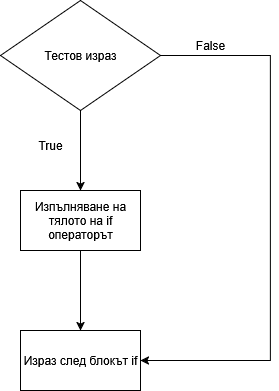

The diagram above was exported from draw.io. Its source (the exported page's mxGraphModel, read from the mxfile embedded in the PNG):
<mxGraphModel dx="975" dy="759" grid="1" gridSize="10" guides="1" tooltips="1" connect="1" arrows="1" fold="1" page="1" pageScale="1" pageWidth="1920" pageHeight="1200" math="0" shadow="0">
  <root>
    <mxCell id="0" />
    <mxCell id="1" parent="0" />
    <mxCell id="7EZp6DK7sUvV0a86K4NA-5" value="" style="edgeStyle=orthogonalEdgeStyle;rounded=0;orthogonalLoop=1;jettySize=auto;html=1;" edge="1" parent="1" source="7EZp6DK7sUvV0a86K4NA-1" target="7EZp6DK7sUvV0a86K4NA-4">
      <mxGeometry relative="1" as="geometry" />
    </mxCell>
    <mxCell id="7EZp6DK7sUvV0a86K4NA-7" style="edgeStyle=orthogonalEdgeStyle;rounded=0;orthogonalLoop=1;jettySize=auto;html=1;entryX=1;entryY=0.5;entryDx=0;entryDy=0;" edge="1" parent="1" source="7EZp6DK7sUvV0a86K4NA-1" target="7EZp6DK7sUvV0a86K4NA-2">
      <mxGeometry relative="1" as="geometry">
        <Array as="points">
          <mxPoint x="590" y="265" />
          <mxPoint x="590" y="570" />
        </Array>
      </mxGeometry>
    </mxCell>
    <mxCell id="7EZp6DK7sUvV0a86K4NA-1" value="Тестов израз" style="rhombus;whiteSpace=wrap;html=1;" vertex="1" parent="1">
      <mxGeometry x="320" y="210" width="160" height="110" as="geometry" />
    </mxCell>
    <mxCell id="7EZp6DK7sUvV0a86K4NA-2" value="Израз след блокът if" style="whiteSpace=wrap;html=1;" vertex="1" parent="1">
      <mxGeometry x="340" y="540" width="120" height="60" as="geometry" />
    </mxCell>
    <mxCell id="7EZp6DK7sUvV0a86K4NA-6" value="" style="edgeStyle=orthogonalEdgeStyle;rounded=0;orthogonalLoop=1;jettySize=auto;html=1;" edge="1" parent="1" source="7EZp6DK7sUvV0a86K4NA-4" target="7EZp6DK7sUvV0a86K4NA-2">
      <mxGeometry relative="1" as="geometry" />
    </mxCell>
    <mxCell id="7EZp6DK7sUvV0a86K4NA-4" value="Изпълняване на тялото на if операторът" style="whiteSpace=wrap;html=1;" vertex="1" parent="1">
      <mxGeometry x="340" y="400" width="120" height="60" as="geometry" />
    </mxCell>
    <mxCell id="7EZp6DK7sUvV0a86K4NA-8" value="False" style="text;html=1;align=center;verticalAlign=middle;whiteSpace=wrap;rounded=0;" vertex="1" parent="1">
      <mxGeometry x="500" y="240" width="60" height="30" as="geometry" />
    </mxCell>
    <mxCell id="7EZp6DK7sUvV0a86K4NA-10" value="True" style="text;html=1;align=center;verticalAlign=middle;whiteSpace=wrap;rounded=0;" vertex="1" parent="1">
      <mxGeometry x="340" y="340" width="60" height="30" as="geometry" />
    </mxCell>
  </root>
</mxGraphModel>